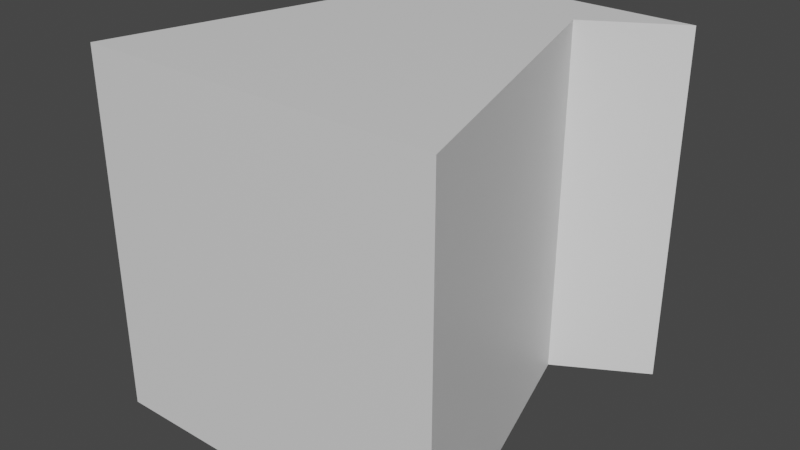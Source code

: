 # Source: Hinge.blend  (saved by Blender 3.3.6; exported with 4.5.12 LTS)
import bpy
from mathutils import Matrix  # noqa: F401  (used for matrix-valued properties, if any)

bpy.ops.wm.read_factory_settings(use_empty=True)
scene = bpy.context.scene
scene.name = 'Scene'

# ---- collections
col_collection = bpy.data.collections.new('Collection'); scene.collection.children.link(col_collection)

# ---- materials (node trees are filled in below, after node groups)
mat_material = bpy.data.materials.new('Material')
mat_material.alpha_threshold = 0.0
mat_material.use_transparent_shadow = False
mat_material.roughness = 0.5
mat_material.line_color = (0.0, 0.0, 0.0, 1.0)

# ---- material node trees
mat_material.use_nodes = True; mat_material.node_tree.nodes.clear()
_N = mat_material.node_tree.nodes; _L = mat_material.node_tree.links
n0 = _N.new('ShaderNodeOutputMaterial'); n0.name = 'Material Output'; n0.location = (300, 300)
n1 = _N.new('ShaderNodeBsdfPrincipled'); n1.name = 'Principled BSDF'; n1.location = (10, 300)
n1.distribution = 'GGX'
n1.subsurface_method = 'RANDOM_WALK_SKIN'
n1.inputs[3].default_value = 1.45
n1.inputs[27].default_value = (0.0, 0.0, 0.0, 1.0)
n1.inputs[28].default_value = 1.0
_L.new(n1.outputs[0], n0.inputs[0])
n0.is_active_output = True

# ---- world
world_world = bpy.data.worlds.new('World'); scene.world = world_world
world_world.use_nodes = True; world_world.node_tree.nodes.clear()
_N = world_world.node_tree.nodes; _L = world_world.node_tree.links
n0 = _N.new('ShaderNodeOutputWorld'); n0.name = 'World Output'; n0.location = (300, 300)
n1 = _N.new('ShaderNodeBackground'); n1.name = 'Background'; n1.location = (10, 300)
n1.inputs[0].default_value = (0.05088, 0.05088, 0.05088, 1.0)
_L.new(n1.outputs[0], n0.inputs[0])
n0.is_active_output = True
world_world.color = (0.05088, 0.05088, 0.05088)
world_world.use_sun_shadow = False
world_world.sun_shadow_jitter_overblur = 0.0

# ---- meshes
me_cube = bpy.data.meshes.new('Cube')
me_cube.from_pydata([(1.0, 1.0, 1.0), (1.0, 1.0, -1.0), (1.0, -1.0, 1.0), (1.0, -1.0, -1.0), (-1.0, 1.0, 1.0), (-1.0, 1.0, -1.0), (-1.0, -1.0, 1.0), (-1.0, -1.0, -1.0), (-0.5, 0.7082, -1.0), (0.5, 0.7082, 1.0), (-0.5, 0.7082, 1.0), (0.5, 0.7082, -1.0)], [], [(9, 10, 6, 2), (3, 2, 6, 7), (8, 10, 4, 5), (8, 11, 3, 7), (11, 9, 2, 3), (5, 4, 0, 1), (1, 0, 9, 11), (5, 1, 11, 8), (7, 6, 10, 8), (0, 4, 10, 9)])
_uv = me_cube.uv_layers.new(name='UVMap')
_uv.uv.foreach_set('vector', [0.625, 0.5779, 0.875, 0.5779, 0.875, 0.75, 0.625, 0.75, 0.375, 0.75, 0.625, 0.75, 0.625, 1.0, 0.375, 1.0, 0.375, 0.1721, 0.625, 0.1721, 0.625, 0.25, 0.375, 0.25, 0.125, 0.5779, 0.375, 0.5779, 0.375, 0.75, 0.125, 0.75, 0.375, 0.5779, 0.625, 0.5779, 0.625, 0.75, 0.375, 0.75, 0.375, 0.25, 0.625, 0.25, 0.625, 0.5, 0.375, 0.5, 0.375, 0.5, 0.625, 0.5, 0.625, 0.5779, 0.375, 0.5779, 0.125, 0.5, 0.375, 0.5, 0.375, 0.5779, 0.125, 0.5779, 0.375, 0.0, 0.625, 0.0, 0.625, 0.1721, 0.375, 0.1721, 0.625, 0.5, 0.875, 0.5, 0.875, 0.5779, 0.625, 0.5779])
me_cube.materials.append(mat_material)
me_cube.use_mirror_vertex_groups = False
me_cube.update()

# ---- objects
ob_cube = bpy.data.objects.new('Cube', me_cube)

# ---- transforms, parenting, visibility, modifiers, constraints
ob_cube.location = (0.0, 0.0, 0.0)
ob_cube.scale = (0.5, 0.5, 0.5)
ob_cube.lock_rotations_4d = False
ob_cube.empty_display_type = 'ARROWS'
ob_cube.lineart.crease_threshold = 0.0

# ---- collection membership
col_collection.objects.link(ob_cube)

# ---- scene / render settings (as saved in the file)
scene.frame_start = 1; scene.frame_end = 250; scene.frame_set(1)
scene.render.engine = 'BLENDER_EEVEE_NEXT'
scene.cycles.sampling_pattern = 'TABULATED_SOBOL'
scene.cycles.use_light_tree = False
scene.view_settings.view_transform = 'Filmic'
bpy.context.view_layer.update()

# ---- added for rendering (the .blend has no active camera and no usable light): camera, sun
cam_auto = bpy.data.cameras.new('AutoCamera')
cam_auto.lens = 50.0
cam_auto.sensor_width = 36.0
cam_auto.clip_end = 1000.0
ob_auto_camera = bpy.data.objects.new('AutoCamera', cam_auto)
scene.collection.objects.link(ob_auto_camera)
ob_auto_camera.location = (1.60254, -1.92304, 1.28203)
ob_auto_camera.rotation_euler = (1.09748, -7.21219e-08, 0.694738)
scene.camera = ob_auto_camera
light_auto_sun = bpy.data.lights.new('AutoSun', 'SUN')
light_auto_sun.energy = 3.0
light_auto_sun.angle = 0.0523599
ob_auto_sun = bpy.data.objects.new('AutoSun', light_auto_sun)
scene.collection.objects.link(ob_auto_sun)
ob_auto_sun.rotation_euler = (0.872665, 0.174533, 0.523599)
bpy.context.view_layer.update()
